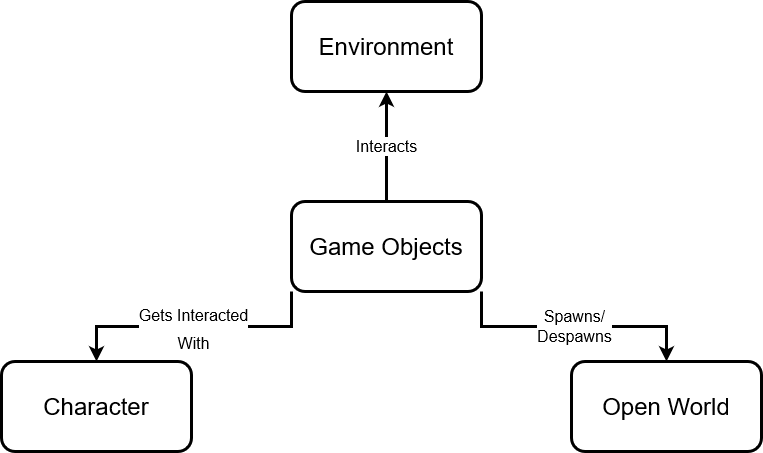

The diagram above was exported from draw.io. Its source (the exported page's mxGraphModel, read from the mxfile embedded in the PNG):
<mxGraphModel dx="1245" dy="443" grid="1" gridSize="10" guides="1" tooltips="1" connect="1" arrows="1" fold="1" page="1" pageScale="1" pageWidth="850" pageHeight="1100" math="0" shadow="0">
  <root>
    <mxCell id="0" />
    <mxCell id="1" parent="0" />
    <mxCell id="FLnLAmMG_InDP3P4FJMe-1" value="Interacts" style="edgeStyle=orthogonalEdgeStyle;rounded=0;orthogonalLoop=1;jettySize=auto;html=1;entryX=0.5;entryY=1;entryDx=0;entryDy=0;fontSize=16;strokeWidth=3;" parent="1" source="1J10HzMSyGZru3gA6xuf-2" target="1J10HzMSyGZru3gA6xuf-3" edge="1">
      <mxGeometry relative="1" as="geometry" />
    </mxCell>
    <mxCell id="mqzb8QERGLti67DNAILo-1" value="&lt;div&gt;&lt;font style=&quot;font-size: 16px&quot;&gt;Gets Interacted&lt;/font&gt;&lt;/div&gt;&lt;div&gt;&lt;font style=&quot;font-size: 16px&quot;&gt;With&lt;/font&gt;&lt;/div&gt;" style="edgeStyle=orthogonalEdgeStyle;rounded=0;orthogonalLoop=1;jettySize=auto;html=1;exitX=0;exitY=1;exitDx=0;exitDy=0;entryX=0.5;entryY=0;entryDx=0;entryDy=0;fontSize=24;strokeWidth=3;" parent="1" source="1J10HzMSyGZru3gA6xuf-2" target="1J10HzMSyGZru3gA6xuf-15" edge="1">
      <mxGeometry relative="1" as="geometry" />
    </mxCell>
    <mxCell id="mqzb8QERGLti67DNAILo-2" value="&lt;div style=&quot;font-size: 16px&quot;&gt;&lt;font style=&quot;font-size: 16px&quot;&gt;Spawns/&lt;/font&gt;&lt;/div&gt;&lt;div style=&quot;font-size: 16px&quot;&gt;&lt;font style=&quot;font-size: 16px&quot;&gt;Despawns&lt;/font&gt;&lt;/div&gt;" style="edgeStyle=orthogonalEdgeStyle;rounded=0;orthogonalLoop=1;jettySize=auto;html=1;exitX=1;exitY=1;exitDx=0;exitDy=0;entryX=0.5;entryY=0;entryDx=0;entryDy=0;fontSize=24;strokeWidth=3;" parent="1" source="1J10HzMSyGZru3gA6xuf-2" target="1J10HzMSyGZru3gA6xuf-4" edge="1">
      <mxGeometry relative="1" as="geometry" />
    </mxCell>
    <mxCell id="1J10HzMSyGZru3gA6xuf-2" value="&lt;font style=&quot;font-size: 24px&quot;&gt;Game Objects&lt;br&gt;&lt;/font&gt;" style="rounded=1;whiteSpace=wrap;html=1;strokeWidth=3;" parent="1" vertex="1">
      <mxGeometry x="210" y="210" width="190" height="90" as="geometry" />
    </mxCell>
    <mxCell id="1J10HzMSyGZru3gA6xuf-3" value="&lt;font style=&quot;font-size: 24px&quot;&gt;Environment&lt;br&gt;&lt;/font&gt;" style="rounded=1;whiteSpace=wrap;html=1;strokeWidth=3;" parent="1" vertex="1">
      <mxGeometry x="210" y="10" width="190" height="90" as="geometry" />
    </mxCell>
    <mxCell id="1J10HzMSyGZru3gA6xuf-4" value="&lt;font style=&quot;font-size: 24px&quot;&gt;Open World&lt;br&gt;&lt;/font&gt;" style="rounded=1;whiteSpace=wrap;html=1;strokeWidth=3;" parent="1" vertex="1">
      <mxGeometry x="490" y="370" width="190" height="90" as="geometry" />
    </mxCell>
    <mxCell id="1J10HzMSyGZru3gA6xuf-15" value="&lt;font style=&quot;font-size: 24px&quot;&gt;Character&lt;br&gt;&lt;/font&gt;" style="rounded=1;whiteSpace=wrap;html=1;strokeWidth=3;" parent="1" vertex="1">
      <mxGeometry x="-80" y="370" width="190" height="90" as="geometry" />
    </mxCell>
  </root>
</mxGraphModel>